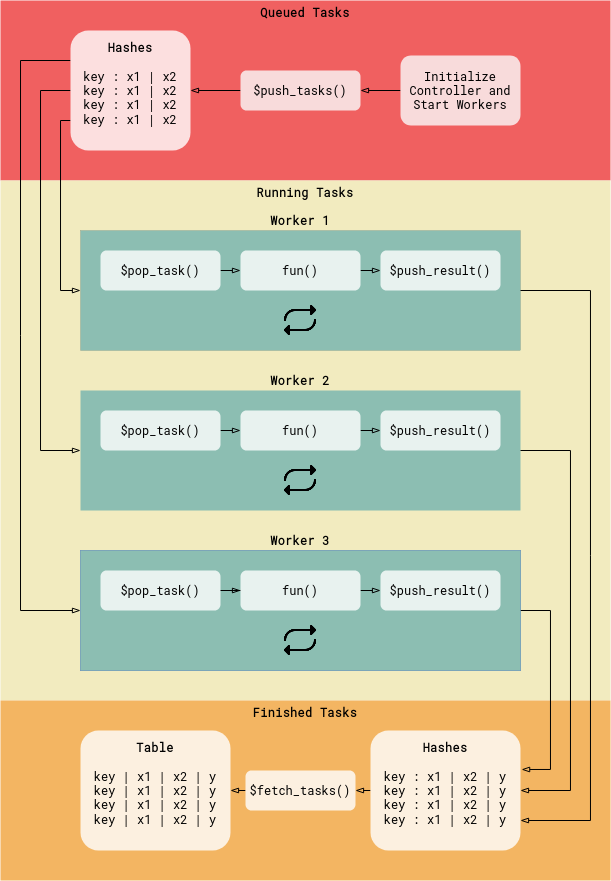

The diagram above was exported from draw.io. Its source (the exported page's mxGraphModel, read from the mxfile embedded in the PNG):
<mxGraphModel dx="1839" dy="1230" grid="1" gridSize="10" guides="1" tooltips="1" connect="1" arrows="1" fold="1" page="1" pageScale="1" pageWidth="850" pageHeight="1100" math="0" shadow="0">
  <root>
    <mxCell id="0" />
    <mxCell id="1" parent="0" />
    <mxCell id="2c9gFa0FRT3mWIuuLAsp-51" value="&lt;b&gt;Queued Tasks&lt;/b&gt;" style="rounded=0;whiteSpace=wrap;html=1;fillColor=#F06060;strokeColor=none;labelPosition=center;verticalLabelPosition=top;align=center;verticalAlign=bottom;spacing=-20;fontFamily=Roboto Mono;fontSource=https%3A%2F%2Ffonts.googleapis.com%2Fcss%3Ffamily%3DRoboto%2BMono;" parent="1" vertex="1">
      <mxGeometry x="-850" width="610" height="180" as="geometry" />
    </mxCell>
    <mxCell id="2c9gFa0FRT3mWIuuLAsp-49" value="&lt;b&gt;Running Tasks&lt;/b&gt;" style="rounded=0;whiteSpace=wrap;html=1;fillColor=#F2EBBF;strokeColor=none;labelPosition=center;verticalLabelPosition=top;align=center;verticalAlign=bottom;horizontal=1;spacing=-20;movable=1;resizable=1;rotatable=1;deletable=1;editable=1;locked=0;connectable=1;fontFamily=Roboto Mono;fontSource=https%3A%2F%2Ffonts.googleapis.com%2Fcss%3Ffamily%3DRoboto%2BMono;" parent="1" vertex="1">
      <mxGeometry x="-850" y="180" width="610" height="520" as="geometry" />
    </mxCell>
    <mxCell id="2c9gFa0FRT3mWIuuLAsp-52" value="&lt;b&gt;Finished Tasks&lt;/b&gt;" style="rounded=0;whiteSpace=wrap;html=1;fillColor=#F3B562;strokeColor=none;labelPosition=center;verticalLabelPosition=top;align=center;verticalAlign=bottom;spacing=-20;fontFamily=Roboto Mono;fontSource=https%3A%2F%2Ffonts.googleapis.com%2Fcss%3Ffamily%3DRoboto%2BMono;" parent="1" vertex="1">
      <mxGeometry x="-850" y="700" width="610" height="180" as="geometry" />
    </mxCell>
    <mxCell id="AVjnMb8ODOUHoLby8N3j-3" style="edgeStyle=orthogonalEdgeStyle;rounded=0;orthogonalLoop=1;jettySize=auto;html=1;exitX=0;exitY=0.75;exitDx=0;exitDy=0;entryX=0;entryY=0.5;entryDx=0;entryDy=0;fontFamily=Roboto Mono;fontSource=https%3A%2F%2Ffonts.googleapis.com%2Fcss%3Ffamily%3DRoboto%2BMono;endArrow=blockThin;endFill=0;" edge="1" parent="1" target="2c9gFa0FRT3mWIuuLAsp-5">
      <mxGeometry relative="1" as="geometry">
        <mxPoint x="-780" y="120" as="sourcePoint" />
        <Array as="points">
          <mxPoint x="-790" y="120" />
          <mxPoint x="-790" y="290" />
        </Array>
      </mxGeometry>
    </mxCell>
    <mxCell id="AVjnMb8ODOUHoLby8N3j-4" style="edgeStyle=orthogonalEdgeStyle;rounded=0;orthogonalLoop=1;jettySize=auto;html=1;exitX=0;exitY=0.5;exitDx=0;exitDy=0;entryX=0;entryY=0.5;entryDx=0;entryDy=0;fontFamily=Roboto Mono;fontSource=https%3A%2F%2Ffonts.googleapis.com%2Fcss%3Ffamily%3DRoboto%2BMono;endArrow=blockThin;endFill=0;" edge="1" parent="1" target="2c9gFa0FRT3mWIuuLAsp-20">
      <mxGeometry relative="1" as="geometry">
        <mxPoint x="-780" y="90" as="sourcePoint" />
        <Array as="points">
          <mxPoint x="-810" y="90" />
          <mxPoint x="-810" y="450" />
        </Array>
      </mxGeometry>
    </mxCell>
    <mxCell id="AVjnMb8ODOUHoLby8N3j-5" style="edgeStyle=orthogonalEdgeStyle;rounded=0;orthogonalLoop=1;jettySize=auto;html=1;exitX=0;exitY=0.25;exitDx=0;exitDy=0;entryX=0;entryY=0.5;entryDx=0;entryDy=0;fontFamily=Roboto Mono;fontSource=https%3A%2F%2Ffonts.googleapis.com%2Fcss%3Ffamily%3DRoboto%2BMono;endArrow=blockThin;endFill=0;" edge="1" parent="1" target="2c9gFa0FRT3mWIuuLAsp-26">
      <mxGeometry relative="1" as="geometry">
        <mxPoint x="-780" y="60" as="sourcePoint" />
        <Array as="points">
          <mxPoint x="-830" y="60" />
          <mxPoint x="-830" y="610" />
        </Array>
      </mxGeometry>
    </mxCell>
    <mxCell id="2c9gFa0FRT3mWIuuLAsp-4" value="&lt;div&gt;&lt;b&gt;Table&lt;br&gt;&lt;/b&gt;&lt;/div&gt;&lt;div&gt;&lt;b&gt;&lt;br&gt;&lt;/b&gt;&lt;/div&gt;&lt;div&gt;key | x1 | x2 | y &lt;br&gt;key | x1 | x2 | y&lt;br&gt;key | x1 | x2 | y&lt;br&gt;key | x1 | x2 | y &lt;/div&gt;&lt;div&gt;&lt;b&gt;&lt;br&gt;&lt;/b&gt;&lt;/div&gt;" style="rounded=1;whiteSpace=wrap;html=1;opacity=80;strokeColor=none;fontFamily=Roboto Mono;fontSource=https%3A%2F%2Ffonts.googleapis.com%2Fcss%3Ffamily%3DRoboto%2BMono;" parent="1" vertex="1">
      <mxGeometry x="-770" y="730" width="150" height="120" as="geometry" />
    </mxCell>
    <mxCell id="AVjnMb8ODOUHoLby8N3j-16" style="edgeStyle=orthogonalEdgeStyle;rounded=0;orthogonalLoop=1;jettySize=auto;html=1;exitX=0;exitY=0.5;exitDx=0;exitDy=0;entryX=1;entryY=0.5;entryDx=0;entryDy=0;endArrow=blockThin;endFill=0;" edge="1" parent="1" source="2c9gFa0FRT3mWIuuLAsp-17" target="AVjnMb8ODOUHoLby8N3j-15">
      <mxGeometry relative="1" as="geometry" />
    </mxCell>
    <mxCell id="2c9gFa0FRT3mWIuuLAsp-17" value="$push_tasks()" style="rounded=1;whiteSpace=wrap;html=1;movable=1;resizable=1;rotatable=1;deletable=1;editable=1;locked=0;connectable=1;fillColor=#FAFAFA;opacity=80;strokeColor=none;fontFamily=Roboto Mono;fontSource=https%3A%2F%2Ffonts.googleapis.com%2Fcss%3Ffamily%3DRoboto%2BMono;" parent="1" vertex="1">
      <mxGeometry x="-610" y="70" width="120" height="40" as="geometry" />
    </mxCell>
    <mxCell id="2c9gFa0FRT3mWIuuLAsp-18" value="" style="group;movable=1;resizable=1;rotatable=1;deletable=1;editable=1;locked=0;connectable=1;fillColor=#8CBEB2;strokeColor=default;fontStyle=0;rounded=0;strokeWidth=0;container=0;fontFamily=Roboto Mono;fontSource=https%3A%2F%2Ffonts.googleapis.com%2Fcss%3Ffamily%3DRoboto%2BMono;" parent="1" connectable="0" vertex="1">
      <mxGeometry x="-770" y="230" width="440" height="120" as="geometry" />
    </mxCell>
    <mxCell id="2c9gFa0FRT3mWIuuLAsp-19" value="" style="group;movable=1;resizable=1;rotatable=1;deletable=1;editable=1;locked=0;connectable=1;fillColor=#8CBEB2;strokeColor=none;fontStyle=0;gradientColor=none;rounded=0;container=0;fontFamily=Roboto Mono;fontSource=https%3A%2F%2Ffonts.googleapis.com%2Fcss%3Ffamily%3DRoboto%2BMono;" parent="1" connectable="0" vertex="1">
      <mxGeometry x="-770" y="390" width="440" height="120" as="geometry" />
    </mxCell>
    <mxCell id="2c9gFa0FRT3mWIuuLAsp-25" value="" style="group;movable=1;resizable=1;rotatable=1;deletable=1;editable=1;locked=0;connectable=1;fillColor=#F2EFDF;strokeColor=#6c8ebf;container=0;fontFamily=Roboto Mono;fontSource=https%3A%2F%2Ffonts.googleapis.com%2Fcss%3Ffamily%3DRoboto%2BMono;" parent="1" connectable="0" vertex="1">
      <mxGeometry x="-770" y="550" width="440" height="120" as="geometry" />
    </mxCell>
    <mxCell id="AVjnMb8ODOUHoLby8N3j-13" style="edgeStyle=orthogonalEdgeStyle;rounded=0;orthogonalLoop=1;jettySize=auto;html=1;exitX=0;exitY=0.5;exitDx=0;exitDy=0;entryX=1;entryY=0.5;entryDx=0;entryDy=0;endArrow=blockThin;endFill=0;" edge="1" parent="1" source="2c9gFa0FRT3mWIuuLAsp-48" target="2c9gFa0FRT3mWIuuLAsp-4">
      <mxGeometry relative="1" as="geometry" />
    </mxCell>
    <mxCell id="2c9gFa0FRT3mWIuuLAsp-48" value="$fetch_tasks()" style="rounded=1;whiteSpace=wrap;html=1;opacity=80;strokeColor=none;fontFamily=Roboto Mono;fontSource=https%3A%2F%2Ffonts.googleapis.com%2Fcss%3Ffamily%3DRoboto%2BMono;" parent="1" vertex="1">
      <mxGeometry x="-605" y="770" width="110" height="40" as="geometry" />
    </mxCell>
    <mxCell id="AVjnMb8ODOUHoLby8N3j-9" style="edgeStyle=orthogonalEdgeStyle;rounded=0;orthogonalLoop=1;jettySize=auto;html=1;exitX=1;exitY=0.5;exitDx=0;exitDy=0;entryX=1.008;entryY=0.325;entryDx=0;entryDy=0;entryPerimeter=0;fontFamily=Roboto Mono;fontSource=https%3A%2F%2Ffonts.googleapis.com%2Fcss%3Ffamily%3DRoboto%2BMono;endArrow=blockThin;endFill=0;" edge="1" parent="1" source="2c9gFa0FRT3mWIuuLAsp-26">
      <mxGeometry relative="1" as="geometry">
        <mxPoint x="-328.8800000000001" y="769" as="targetPoint" />
        <Array as="points">
          <mxPoint x="-300" y="610" />
          <mxPoint x="-300" y="769" />
        </Array>
      </mxGeometry>
    </mxCell>
    <mxCell id="2c9gFa0FRT3mWIuuLAsp-26" value="&lt;div&gt;&lt;b&gt;Worker 3&lt;/b&gt;&lt;/div&gt;" style="rounded=0;whiteSpace=wrap;html=1;labelPosition=center;verticalLabelPosition=top;align=center;verticalAlign=bottom;movable=1;resizable=1;rotatable=1;deletable=1;editable=1;locked=0;connectable=1;fillColor=#8CBEB2;strokeColor=none;fontFamily=Roboto Mono;fontSource=https%3A%2F%2Ffonts.googleapis.com%2Fcss%3Ffamily%3DRoboto%2BMono;" parent="1" vertex="1">
      <mxGeometry x="-770" y="550" width="440" height="120" as="geometry" />
    </mxCell>
    <mxCell id="2c9gFa0FRT3mWIuuLAsp-70" style="edgeStyle=orthogonalEdgeStyle;rounded=0;orthogonalLoop=1;jettySize=auto;html=1;exitX=1;exitY=0.5;exitDx=0;exitDy=0;endArrow=blockThin;endFill=0;fontFamily=Roboto Mono;fontSource=https%3A%2F%2Ffonts.googleapis.com%2Fcss%3Ffamily%3DRoboto%2BMono;" parent="1" source="2c9gFa0FRT3mWIuuLAsp-27" target="2c9gFa0FRT3mWIuuLAsp-29" edge="1">
      <mxGeometry relative="1" as="geometry" />
    </mxCell>
    <mxCell id="2c9gFa0FRT3mWIuuLAsp-27" value="$pop_task()" style="rounded=1;whiteSpace=wrap;html=1;movable=1;resizable=1;rotatable=1;deletable=1;editable=1;locked=0;connectable=1;opacity=80;strokeColor=none;fontFamily=Roboto Mono;fontSource=https%3A%2F%2Ffonts.googleapis.com%2Fcss%3Ffamily%3DRoboto%2BMono;" parent="1" vertex="1">
      <mxGeometry x="-750" y="570" width="120" height="40" as="geometry" />
    </mxCell>
    <mxCell id="2c9gFa0FRT3mWIuuLAsp-28" value="" style="shape=image;html=1;verticalAlign=top;verticalLabelPosition=bottom;labelBackgroundColor=#ffffff;imageAspect=0;aspect=fixed;image=https://cdn0.iconfinder.com/data/icons/phosphor-fill-vol-4/256/repeat-fill-128.png;fillColor=default;movable=1;resizable=1;rotatable=1;deletable=1;editable=1;locked=0;connectable=1;fontFamily=Roboto Mono;fontSource=https%3A%2F%2Ffonts.googleapis.com%2Fcss%3Ffamily%3DRoboto%2BMono;" parent="1" vertex="1">
      <mxGeometry x="-570" y="620" width="40" height="40" as="geometry" />
    </mxCell>
    <mxCell id="2c9gFa0FRT3mWIuuLAsp-71" style="edgeStyle=orthogonalEdgeStyle;rounded=0;orthogonalLoop=1;jettySize=auto;html=1;exitX=1;exitY=0.5;exitDx=0;exitDy=0;entryX=0;entryY=0.5;entryDx=0;entryDy=0;endArrow=blockThin;endFill=0;fontFamily=Roboto Mono;fontSource=https%3A%2F%2Ffonts.googleapis.com%2Fcss%3Ffamily%3DRoboto%2BMono;" parent="1" source="2c9gFa0FRT3mWIuuLAsp-29" target="2c9gFa0FRT3mWIuuLAsp-30" edge="1">
      <mxGeometry relative="1" as="geometry" />
    </mxCell>
    <mxCell id="2c9gFa0FRT3mWIuuLAsp-29" value="fun()" style="rounded=1;whiteSpace=wrap;html=1;movable=1;resizable=1;rotatable=1;deletable=1;editable=1;locked=0;connectable=1;opacity=80;strokeColor=none;fontFamily=Roboto Mono;fontSource=https%3A%2F%2Ffonts.googleapis.com%2Fcss%3Ffamily%3DRoboto%2BMono;" parent="1" vertex="1">
      <mxGeometry x="-610" y="570" width="120" height="40" as="geometry" />
    </mxCell>
    <mxCell id="2c9gFa0FRT3mWIuuLAsp-30" value="$push_result()" style="rounded=1;whiteSpace=wrap;html=1;movable=1;resizable=1;rotatable=1;deletable=1;editable=1;locked=0;connectable=1;opacity=80;strokeColor=none;fontFamily=Roboto Mono;fontSource=https%3A%2F%2Ffonts.googleapis.com%2Fcss%3Ffamily%3DRoboto%2BMono;" parent="1" vertex="1">
      <mxGeometry x="-470" y="570" width="120" height="40" as="geometry" />
    </mxCell>
    <mxCell id="AVjnMb8ODOUHoLby8N3j-8" style="edgeStyle=orthogonalEdgeStyle;rounded=0;orthogonalLoop=1;jettySize=auto;html=1;exitX=1;exitY=0.5;exitDx=0;exitDy=0;entryX=1;entryY=0.5;entryDx=0;entryDy=0;fontFamily=Roboto Mono;fontSource=https%3A%2F%2Ffonts.googleapis.com%2Fcss%3Ffamily%3DRoboto%2BMono;endArrow=blockThin;endFill=0;" edge="1" parent="1" source="2c9gFa0FRT3mWIuuLAsp-20">
      <mxGeometry relative="1" as="geometry">
        <mxPoint x="-330" y="790" as="targetPoint" />
        <Array as="points">
          <mxPoint x="-280" y="450" />
          <mxPoint x="-280" y="790" />
        </Array>
      </mxGeometry>
    </mxCell>
    <mxCell id="2c9gFa0FRT3mWIuuLAsp-20" value="&lt;div&gt;&lt;b&gt;Worker 2&lt;/b&gt;&lt;/div&gt;" style="rounded=0;whiteSpace=wrap;html=1;labelPosition=center;verticalLabelPosition=top;align=center;verticalAlign=bottom;movable=1;resizable=1;rotatable=1;deletable=1;editable=1;locked=0;connectable=1;fillColor=none;strokeColor=none;fontFamily=Roboto Mono;fontSource=https%3A%2F%2Ffonts.googleapis.com%2Fcss%3Ffamily%3DRoboto%2BMono;" parent="1" vertex="1">
      <mxGeometry x="-770" y="390" width="440" height="120" as="geometry" />
    </mxCell>
    <mxCell id="2c9gFa0FRT3mWIuuLAsp-66" style="edgeStyle=orthogonalEdgeStyle;rounded=0;orthogonalLoop=1;jettySize=auto;html=1;exitX=1;exitY=0.5;exitDx=0;exitDy=0;entryX=0;entryY=0.5;entryDx=0;entryDy=0;endArrow=blockThin;endFill=0;fontFamily=Roboto Mono;fontSource=https%3A%2F%2Ffonts.googleapis.com%2Fcss%3Ffamily%3DRoboto%2BMono;" parent="1" source="2c9gFa0FRT3mWIuuLAsp-21" target="2c9gFa0FRT3mWIuuLAsp-23" edge="1">
      <mxGeometry relative="1" as="geometry" />
    </mxCell>
    <mxCell id="2c9gFa0FRT3mWIuuLAsp-21" value="$pop_task()" style="rounded=1;whiteSpace=wrap;html=1;movable=1;resizable=1;rotatable=1;deletable=1;editable=1;locked=0;connectable=1;opacity=80;strokeColor=none;fontFamily=Roboto Mono;fontSource=https%3A%2F%2Ffonts.googleapis.com%2Fcss%3Ffamily%3DRoboto%2BMono;" parent="1" vertex="1">
      <mxGeometry x="-750" y="410" width="120" height="40" as="geometry" />
    </mxCell>
    <mxCell id="2c9gFa0FRT3mWIuuLAsp-22" value="" style="shape=image;html=1;verticalAlign=top;verticalLabelPosition=bottom;labelBackgroundColor=#ffffff;imageAspect=0;aspect=fixed;image=https://cdn0.iconfinder.com/data/icons/phosphor-fill-vol-4/256/repeat-fill-128.png;fillColor=default;movable=1;resizable=1;rotatable=1;deletable=1;editable=1;locked=0;connectable=1;fontFamily=Roboto Mono;fontSource=https%3A%2F%2Ffonts.googleapis.com%2Fcss%3Ffamily%3DRoboto%2BMono;" parent="1" vertex="1">
      <mxGeometry x="-570" y="460" width="40" height="40" as="geometry" />
    </mxCell>
    <mxCell id="2c9gFa0FRT3mWIuuLAsp-67" style="edgeStyle=orthogonalEdgeStyle;rounded=0;orthogonalLoop=1;jettySize=auto;html=1;exitX=1;exitY=0.5;exitDx=0;exitDy=0;entryX=0;entryY=0.5;entryDx=0;entryDy=0;endArrow=blockThin;endFill=0;fontFamily=Roboto Mono;fontSource=https%3A%2F%2Ffonts.googleapis.com%2Fcss%3Ffamily%3DRoboto%2BMono;" parent="1" source="2c9gFa0FRT3mWIuuLAsp-23" target="2c9gFa0FRT3mWIuuLAsp-24" edge="1">
      <mxGeometry relative="1" as="geometry" />
    </mxCell>
    <mxCell id="2c9gFa0FRT3mWIuuLAsp-23" value="fun()" style="rounded=1;whiteSpace=wrap;html=1;movable=1;resizable=1;rotatable=1;deletable=1;editable=1;locked=0;connectable=1;opacity=80;strokeColor=none;fontFamily=Roboto Mono;fontSource=https%3A%2F%2Ffonts.googleapis.com%2Fcss%3Ffamily%3DRoboto%2BMono;" parent="1" vertex="1">
      <mxGeometry x="-610" y="410" width="120" height="40" as="geometry" />
    </mxCell>
    <mxCell id="2c9gFa0FRT3mWIuuLAsp-24" value="$push_result()" style="rounded=1;whiteSpace=wrap;html=1;movable=1;resizable=1;rotatable=1;deletable=1;editable=1;locked=0;connectable=1;opacity=80;strokeColor=none;fontFamily=Roboto Mono;fontSource=https%3A%2F%2Ffonts.googleapis.com%2Fcss%3Ffamily%3DRoboto%2BMono;" parent="1" vertex="1">
      <mxGeometry x="-470" y="410" width="120" height="40" as="geometry" />
    </mxCell>
    <mxCell id="AVjnMb8ODOUHoLby8N3j-7" style="edgeStyle=orthogonalEdgeStyle;rounded=0;orthogonalLoop=1;jettySize=auto;html=1;exitX=1;exitY=0.5;exitDx=0;exitDy=0;entryX=1;entryY=0.75;entryDx=0;entryDy=0;fontFamily=Roboto Mono;fontSource=https%3A%2F%2Ffonts.googleapis.com%2Fcss%3Ffamily%3DRoboto%2BMono;endArrow=blockThin;endFill=0;" edge="1" parent="1" source="2c9gFa0FRT3mWIuuLAsp-5">
      <mxGeometry relative="1" as="geometry">
        <mxPoint x="-330" y="820" as="targetPoint" />
        <Array as="points">
          <mxPoint x="-260" y="290" />
          <mxPoint x="-260" y="820" />
        </Array>
      </mxGeometry>
    </mxCell>
    <mxCell id="2c9gFa0FRT3mWIuuLAsp-5" value="&lt;b&gt;Worker 1&lt;/b&gt;" style="rounded=0;whiteSpace=wrap;html=1;labelPosition=center;verticalLabelPosition=top;align=center;verticalAlign=bottom;movable=1;resizable=1;rotatable=1;deletable=1;editable=1;locked=0;connectable=1;fillColor=none;strokeColor=none;fontFamily=Roboto Mono;fontSource=https%3A%2F%2Ffonts.googleapis.com%2Fcss%3Ffamily%3DRoboto%2BMono;" parent="1" vertex="1">
      <mxGeometry x="-770" y="230" width="440" height="120" as="geometry" />
    </mxCell>
    <mxCell id="2c9gFa0FRT3mWIuuLAsp-64" style="edgeStyle=orthogonalEdgeStyle;rounded=0;orthogonalLoop=1;jettySize=auto;html=1;exitX=1;exitY=0.5;exitDx=0;exitDy=0;entryX=0;entryY=0.5;entryDx=0;entryDy=0;endArrow=blockThin;endFill=0;fontFamily=Roboto Mono;fontSource=https%3A%2F%2Ffonts.googleapis.com%2Fcss%3Ffamily%3DRoboto%2BMono;" parent="1" source="2c9gFa0FRT3mWIuuLAsp-12" target="2c9gFa0FRT3mWIuuLAsp-14" edge="1">
      <mxGeometry relative="1" as="geometry" />
    </mxCell>
    <mxCell id="2c9gFa0FRT3mWIuuLAsp-12" value="$pop_task()" style="rounded=1;whiteSpace=wrap;html=1;movable=1;resizable=1;rotatable=1;deletable=1;editable=1;locked=0;connectable=1;opacity=80;strokeColor=none;fontFamily=Roboto Mono;fontSource=https%3A%2F%2Ffonts.googleapis.com%2Fcss%3Ffamily%3DRoboto%2BMono;" parent="1" vertex="1">
      <mxGeometry x="-750" y="250" width="120" height="40" as="geometry" />
    </mxCell>
    <mxCell id="2c9gFa0FRT3mWIuuLAsp-13" value="" style="shape=image;html=1;verticalAlign=top;verticalLabelPosition=bottom;labelBackgroundColor=#ffffff;imageAspect=0;aspect=fixed;image=https://cdn0.iconfinder.com/data/icons/phosphor-fill-vol-4/256/repeat-fill-128.png;fillColor=default;movable=1;resizable=1;rotatable=1;deletable=1;editable=1;locked=0;connectable=1;fontFamily=Roboto Mono;fontSource=https%3A%2F%2Ffonts.googleapis.com%2Fcss%3Ffamily%3DRoboto%2BMono;" parent="1" vertex="1">
      <mxGeometry x="-570" y="300" width="40" height="40" as="geometry" />
    </mxCell>
    <mxCell id="2c9gFa0FRT3mWIuuLAsp-65" style="edgeStyle=orthogonalEdgeStyle;rounded=0;orthogonalLoop=1;jettySize=auto;html=1;exitX=1;exitY=0.5;exitDx=0;exitDy=0;entryX=0;entryY=0.5;entryDx=0;entryDy=0;endArrow=blockThin;endFill=0;fontFamily=Roboto Mono;fontSource=https%3A%2F%2Ffonts.googleapis.com%2Fcss%3Ffamily%3DRoboto%2BMono;" parent="1" source="2c9gFa0FRT3mWIuuLAsp-14" target="2c9gFa0FRT3mWIuuLAsp-16" edge="1">
      <mxGeometry relative="1" as="geometry" />
    </mxCell>
    <mxCell id="2c9gFa0FRT3mWIuuLAsp-14" value="fun()" style="rounded=1;whiteSpace=wrap;html=1;movable=1;resizable=1;rotatable=1;deletable=1;editable=1;locked=0;connectable=1;opacity=80;strokeColor=none;fontFamily=Roboto Mono;fontSource=https%3A%2F%2Ffonts.googleapis.com%2Fcss%3Ffamily%3DRoboto%2BMono;" parent="1" vertex="1">
      <mxGeometry x="-610" y="250" width="120" height="40" as="geometry" />
    </mxCell>
    <mxCell id="2c9gFa0FRT3mWIuuLAsp-16" value="$push_result()" style="rounded=1;whiteSpace=wrap;html=1;movable=1;resizable=1;rotatable=1;deletable=1;editable=1;locked=0;connectable=1;opacity=80;strokeColor=none;fontFamily=Roboto Mono;fontSource=https%3A%2F%2Ffonts.googleapis.com%2Fcss%3Ffamily%3DRoboto%2BMono;" parent="1" vertex="1">
      <mxGeometry x="-470" y="250" width="120" height="40" as="geometry" />
    </mxCell>
    <mxCell id="AVjnMb8ODOUHoLby8N3j-11" style="edgeStyle=orthogonalEdgeStyle;rounded=0;orthogonalLoop=1;jettySize=auto;html=1;exitX=0;exitY=0.5;exitDx=0;exitDy=0;entryX=1;entryY=0.5;entryDx=0;entryDy=0;fontFamily=Roboto Mono;fontSource=https%3A%2F%2Ffonts.googleapis.com%2Fcss%3Ffamily%3DRoboto%2BMono;endArrow=blockThin;endFill=0;" edge="1" parent="1" source="AVjnMb8ODOUHoLby8N3j-10" target="2c9gFa0FRT3mWIuuLAsp-17">
      <mxGeometry relative="1" as="geometry" />
    </mxCell>
    <mxCell id="AVjnMb8ODOUHoLby8N3j-10" value="Initialize Controller and Start Workers" style="rounded=1;whiteSpace=wrap;html=1;movable=1;resizable=1;rotatable=1;deletable=1;editable=1;locked=0;connectable=1;fillColor=#FAFAFA;opacity=80;strokeColor=none;fontFamily=Roboto Mono;fontSource=https%3A%2F%2Ffonts.googleapis.com%2Fcss%3Ffamily%3DRoboto%2BMono;" vertex="1" parent="1">
      <mxGeometry x="-450" y="55" width="120" height="70" as="geometry" />
    </mxCell>
    <mxCell id="AVjnMb8ODOUHoLby8N3j-18" style="edgeStyle=orthogonalEdgeStyle;rounded=0;orthogonalLoop=1;jettySize=auto;html=1;exitX=0;exitY=0.5;exitDx=0;exitDy=0;entryX=1;entryY=0.5;entryDx=0;entryDy=0;endArrow=blockThin;endFill=0;" edge="1" parent="1" source="AVjnMb8ODOUHoLby8N3j-14" target="2c9gFa0FRT3mWIuuLAsp-48">
      <mxGeometry relative="1" as="geometry" />
    </mxCell>
    <mxCell id="AVjnMb8ODOUHoLby8N3j-14" value="&lt;div&gt;&lt;b&gt;Hashes&lt;br&gt;&lt;/b&gt;&lt;/div&gt;&lt;div&gt;&lt;b&gt;&lt;br&gt;&lt;/b&gt;&lt;/div&gt;&lt;div&gt;key : x1 | x2 | y &lt;br&gt;key : x1 | x2 | y&lt;br&gt;key : x1 | x2 | y&lt;br&gt;key : x1 | x2 | y &lt;/div&gt;&lt;div&gt;&lt;b&gt;&lt;br&gt;&lt;/b&gt;&lt;/div&gt;" style="rounded=1;whiteSpace=wrap;html=1;opacity=80;strokeColor=none;fontFamily=Roboto Mono;fontSource=https%3A%2F%2Ffonts.googleapis.com%2Fcss%3Ffamily%3DRoboto%2BMono;" vertex="1" parent="1">
      <mxGeometry x="-480" y="730" width="150" height="120" as="geometry" />
    </mxCell>
    <mxCell id="AVjnMb8ODOUHoLby8N3j-15" value="&lt;div&gt;&lt;b&gt;Hashes&lt;br&gt;&lt;/b&gt;&lt;/div&gt;&lt;div&gt;&lt;b&gt;&lt;br&gt;&lt;/b&gt;&lt;/div&gt;&lt;div&gt;key : x1 | x2 &lt;br&gt;key : x1 | x2&lt;/div&gt;&lt;div&gt;key : x1 | x2&lt;/div&gt;&lt;div&gt;&amp;nbsp;key : x1 | x2&amp;nbsp; &lt;/div&gt;&lt;div&gt;&lt;b&gt;&lt;br&gt;&lt;/b&gt;&lt;/div&gt;" style="rounded=1;whiteSpace=wrap;html=1;opacity=80;strokeColor=none;fontFamily=Roboto Mono;fontSource=https%3A%2F%2Ffonts.googleapis.com%2Fcss%3Ffamily%3DRoboto%2BMono;" vertex="1" parent="1">
      <mxGeometry x="-780" y="30" width="120" height="120" as="geometry" />
    </mxCell>
  </root>
</mxGraphModel>